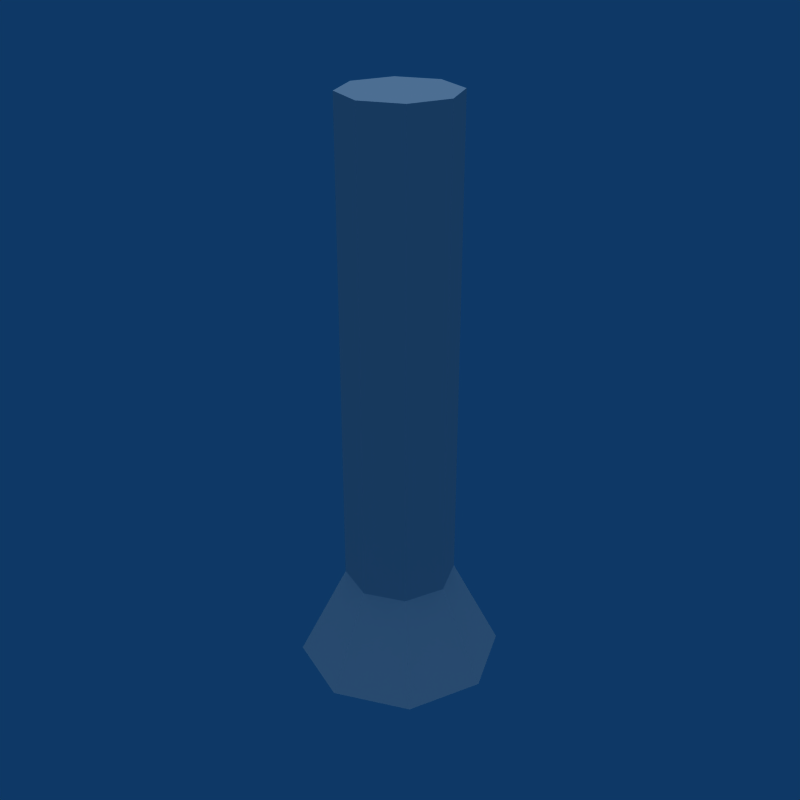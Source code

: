 # Source: Enemy_Wall_Gun_Barrel.blend  (saved by Blender 2.49.2; exported with 4.5.12 LTS)
import bpy
from mathutils import Matrix  # noqa: F401  (used for matrix-valued properties, if any)

bpy.ops.wm.read_factory_settings(use_empty=True)
scene = bpy.context.scene
scene.name = 'Scene'

# ---- collections
col_collection_1 = bpy.data.collections.new('Collection 1'); scene.collection.children.link(col_collection_1)

# ---- world
world_world = bpy.data.worlds.new('World'); scene.world = world_world
world_world.color = (0.05656, 0.2208, 0.4)
world_world.use_sun_shadow = False
world_world.sun_shadow_jitter_overblur = 0.0
world_world.cycles.sampling_method = 'MANUAL'
world_world.cycles.sample_map_resolution = 256

# ---- lights
light_lamp = bpy.data.lights.new('Lamp', 'SUN')
light_lamp.transmission_factor = 0.0
light_lamp.angle = 1.571
light_lamp.energy = 1.0
light_lamp.shadow_buffer_clip_start = 0.5
light_lamp.shadow_soft_size = 1.0
light_lamp.shadow_cascade_max_distance = 1000.0
light_lamp.cycles.use_multiple_importance_sampling = False

# ---- meshes
me_cylinder = bpy.data.meshes.new('Cylinder')
me_cylinder.from_pydata([(0.1768, 0.1768, -1.0), (0.25, -1.093e-08, -1.0), (0.1768, -0.1768, -1.0), (-2.186e-08, -0.25, -1.0), (-0.1768, -0.1768, -1.0), (-0.25, 2.981e-09, -1.0), (-0.1768, 0.1768, -1.0), (-7.55e-08, 0.25, -1.0), (0.1768, 0.1768, 0.4927), (0.25, 1.54e-07, 0.4927), (0.1768, -0.1768, 0.4927), (-5.962e-09, -0.25, 0.4927), (-0.1768, -0.1768, 0.4927), (-0.25, 1.659e-07, 0.4927), (-0.1768, 0.1768, 0.4927), (3.258e-07, 0.25, 0.4927), (0.0, 0.0, -1.0), (0.0, 0.0, 0.4927), (0.3277, 0.3277, -1.295), (0.4634, -2.105e-08, -1.295), (0.3277, -0.3277, -1.295), (-3.042e-08, -0.4634, -1.295), (-0.3277, -0.3277, -1.295), (-0.4634, 4.736e-09, -1.295), (-0.3277, 0.3277, -1.295), (-1.298e-07, 0.4634, -1.295), (0.0, 2.98e-08, -1.295)], [], [(16, 0, 1), (17, 9, 8), (16, 1, 2), (17, 10, 9), (16, 2, 3), (17, 11, 10), (16, 3, 4), (17, 12, 11), (16, 4, 5), (17, 13, 12), (16, 5, 6), (17, 14, 13), (16, 6, 7), (17, 15, 14), (7, 0, 16), (17, 8, 15), (0, 8, 9, 1), (1, 9, 10, 2), (2, 10, 11, 3), (3, 11, 12, 4), (4, 12, 13, 5), (5, 13, 14, 6), (6, 14, 15, 7), (8, 0, 7, 15), (0, 1, 19, 18), (1, 2, 20, 19), (2, 3, 21, 20), (3, 4, 22, 21), (4, 5, 23, 22), (5, 6, 24, 23), (6, 7, 25, 24), (7, 0, 18, 25), (18, 26, 25), (24, 25, 26), (23, 24, 26), (22, 23, 26), (21, 22, 26), (20, 21, 26), (19, 20, 26), (18, 19, 26)])
me_cylinder.use_remesh_preserve_volume = False
me_cylinder.use_remesh_preserve_attributes = False
me_cylinder.use_mirror_vertex_groups = False
me_cylinder.update()

# ---- objects
ob_cylinder = bpy.data.objects.new('Cylinder', me_cylinder)
ob_lamp = bpy.data.objects.new('Lamp', light_lamp)

# ---- transforms, parenting, visibility, modifiers, constraints
ob_cylinder.location = (0.0, 0.0, 0.0)
ob_cylinder.scale = (0.1874, 0.1874, 0.2718)
ob_cylinder.lock_rotations_4d = False
ob_cylinder.empty_display_type = 'ARROWS'
ob_cylinder.lineart.crease_threshold = 0.0
ob_lamp.location = (0.0, 0.0, 0.0)
ob_lamp.lock_rotations_4d = False
ob_lamp.empty_display_type = 'ARROWS'
ob_lamp.lineart.crease_threshold = 0.0

# ---- collection membership
col_collection_1.objects.link(ob_cylinder)
col_collection_1.objects.link(ob_lamp)

# ---- scene / render settings (as saved in the file)
scene.frame_start = 1; scene.frame_end = 250; scene.frame_set(1)
scene.render.engine = 'BLENDER_EEVEE_NEXT'
scene.render.image_settings.compression = 90
scene.render.resolution_x = 640
scene.render.resolution_y = 640
scene.render.pixel_aspect_x = 100.0
scene.render.pixel_aspect_y = 100.0
scene.render.fps = 25
scene.render.dither_intensity = 0.0
scene.render.use_compositing = False
scene.render.use_sequencer = False
scene.render.bake_margin = 2
scene.render.bake_bias = 0.0
scene.render.use_stamp_time = False
scene.render.use_stamp_date = False
scene.render.use_stamp_frame = False
scene.render.use_stamp_camera = False
scene.render.use_stamp_scene = False
scene.render.use_stamp_filename = False
scene.render.use_stamp_render_time = False
scene.render.stamp_font_size = 0
scene.cycles.use_denoising = False
scene.cycles.samples = 10
scene.cycles.sampling_pattern = 'TABULATED_SOBOL'
scene.cycles.light_sampling_threshold = 0.0
scene.cycles.use_adaptive_sampling = False
scene.cycles.use_light_tree = False
scene.cycles.blur_glossy = 0.0
scene.cycles.volume_bounces = 1
scene.cycles.pixel_filter_type = 'GAUSSIAN'
scene.cycles.sample_clamp_indirect = 0.0
scene.view_settings.view_transform = 'Raw'
bpy.context.view_layer.update()

# ---- added for rendering (the .blend has no active camera): camera
cam_auto = bpy.data.cameras.new('AutoCamera')
cam_auto.lens = 50.0
cam_auto.sensor_width = 36.0
cam_auto.clip_end = 1000.0
ob_auto_camera = bpy.data.objects.new('AutoCamera', cam_auto)
scene.collection.objects.link(ob_auto_camera)
ob_auto_camera.location = (0.503732, -0.604478, 0.293955)
ob_auto_camera.rotation_euler = (1.09748, -7.21219e-08, 0.694738)
scene.camera = ob_auto_camera
bpy.context.view_layer.update()
